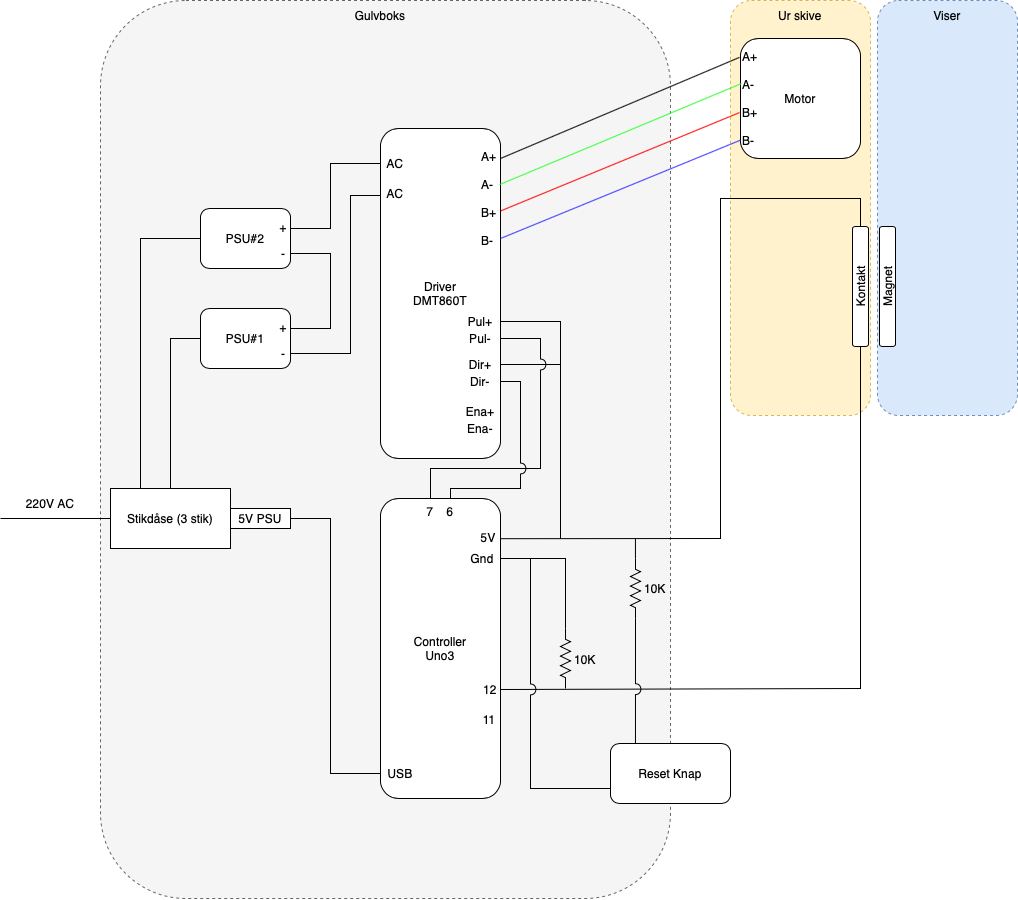

The diagram above was exported from draw.io. Its source (the exported page's mxGraphModel, read from the mxfile embedded in the PNG):
<mxGraphModel dx="1813" dy="646" grid="1" gridSize="10" guides="1" tooltips="1" connect="1" arrows="1" fold="1" page="1" pageScale="1" pageWidth="827" pageHeight="1169" math="0" shadow="0">
  <root>
    <mxCell id="0" />
    <mxCell id="1" parent="0" />
    <mxCell id="qrkqMXvxsfJEgGQK7cAp-27" value="" style="rounded=1;whiteSpace=wrap;html=1;fillColor=#f5f5f5;dashed=1;strokeColor=#666666;fontColor=#333333;" vertex="1" parent="1">
      <mxGeometry x="10" y="12" width="570" height="898" as="geometry" />
    </mxCell>
    <mxCell id="qrkqMXvxsfJEgGQK7cAp-10" value="" style="rounded=1;whiteSpace=wrap;html=1;fillColor=#fff2cc;dashed=1;strokeColor=#d6b656;" vertex="1" parent="1">
      <mxGeometry x="640" y="12" width="140" height="415" as="geometry" />
    </mxCell>
    <mxCell id="NkgPXzyj2ErXrCZgj2ab-4" value="PSU#1" style="rounded=1;whiteSpace=wrap;html=1;" vertex="1" parent="1">
      <mxGeometry x="110" y="320" width="90" height="60" as="geometry" />
    </mxCell>
    <mxCell id="NkgPXzyj2ErXrCZgj2ab-5" value="" style="endArrow=none;html=1;rounded=0;entryX=0;entryY=0.5;entryDx=0;entryDy=0;exitX=0.5;exitY=0;exitDx=0;exitDy=0;" edge="1" parent="1" target="NkgPXzyj2ErXrCZgj2ab-4" source="S6Jj7XA6q13D-qL-5X8c-39">
      <mxGeometry width="50" height="50" relative="1" as="geometry">
        <mxPoint x="20" y="350" as="sourcePoint" />
        <mxPoint x="40" y="340" as="targetPoint" />
        <Array as="points">
          <mxPoint x="80" y="350" />
        </Array>
      </mxGeometry>
    </mxCell>
    <mxCell id="NkgPXzyj2ErXrCZgj2ab-6" value="220V AC" style="text;html=1;strokeColor=none;fillColor=none;align=center;verticalAlign=middle;whiteSpace=wrap;rounded=0;" vertex="1" parent="1">
      <mxGeometry x="-70" y="500" width="60" height="30" as="geometry" />
    </mxCell>
    <mxCell id="NkgPXzyj2ErXrCZgj2ab-9" value="+" style="text;html=1;strokeColor=none;fillColor=none;align=center;verticalAlign=middle;whiteSpace=wrap;rounded=0;" vertex="1" parent="1">
      <mxGeometry x="163" y="324" width="60" height="30" as="geometry" />
    </mxCell>
    <mxCell id="NkgPXzyj2ErXrCZgj2ab-11" value="PSU#2" style="rounded=1;whiteSpace=wrap;html=1;" vertex="1" parent="1">
      <mxGeometry x="110" y="220" width="90" height="60" as="geometry" />
    </mxCell>
    <mxCell id="NkgPXzyj2ErXrCZgj2ab-12" value="" style="endArrow=none;html=1;rounded=0;entryX=0;entryY=0.5;entryDx=0;entryDy=0;exitX=0.25;exitY=0;exitDx=0;exitDy=0;" edge="1" parent="1" target="NkgPXzyj2ErXrCZgj2ab-11" source="S6Jj7XA6q13D-qL-5X8c-39">
      <mxGeometry width="50" height="50" relative="1" as="geometry">
        <mxPoint x="20" y="250" as="sourcePoint" />
        <mxPoint x="40" y="240" as="targetPoint" />
        <Array as="points">
          <mxPoint x="50" y="250" />
        </Array>
      </mxGeometry>
    </mxCell>
    <mxCell id="NkgPXzyj2ErXrCZgj2ab-14" value="+" style="text;html=1;strokeColor=none;fillColor=none;align=center;verticalAlign=middle;whiteSpace=wrap;rounded=0;" vertex="1" parent="1">
      <mxGeometry x="163" y="224" width="60" height="30" as="geometry" />
    </mxCell>
    <mxCell id="NkgPXzyj2ErXrCZgj2ab-16" value="" style="endArrow=none;html=1;rounded=0;entryX=1;entryY=0.75;entryDx=0;entryDy=0;" edge="1" parent="1" target="NkgPXzyj2ErXrCZgj2ab-11">
      <mxGeometry width="50" height="50" relative="1" as="geometry">
        <mxPoint x="200" y="340" as="sourcePoint" />
        <mxPoint x="320" y="270" as="targetPoint" />
        <Array as="points">
          <mxPoint x="240" y="340" />
          <mxPoint x="240" y="265" />
        </Array>
      </mxGeometry>
    </mxCell>
    <mxCell id="NkgPXzyj2ErXrCZgj2ab-17" value="-" style="text;html=1;strokeColor=none;fillColor=none;align=center;verticalAlign=middle;whiteSpace=wrap;rounded=0;" vertex="1" parent="1">
      <mxGeometry x="163" y="250" width="60" height="30" as="geometry" />
    </mxCell>
    <mxCell id="NkgPXzyj2ErXrCZgj2ab-18" value="" style="endArrow=none;html=1;rounded=0;entryX=0;entryY=0.5;entryDx=0;entryDy=0;" edge="1" parent="1" target="S6Jj7XA6q13D-qL-5X8c-4">
      <mxGeometry width="50" height="50" relative="1" as="geometry">
        <mxPoint x="200" y="240" as="sourcePoint" />
        <mxPoint x="240" y="160" as="targetPoint" />
        <Array as="points">
          <mxPoint x="240" y="240" />
          <mxPoint x="240" y="175" />
        </Array>
      </mxGeometry>
    </mxCell>
    <mxCell id="S6Jj7XA6q13D-qL-5X8c-1" value="Driver&lt;br&gt;DMT860T" style="rounded=1;whiteSpace=wrap;html=1;" vertex="1" parent="1">
      <mxGeometry x="290" y="140" width="120" height="330" as="geometry" />
    </mxCell>
    <mxCell id="S6Jj7XA6q13D-qL-5X8c-2" value="AC" style="text;html=1;strokeColor=none;fillColor=none;align=center;verticalAlign=middle;whiteSpace=wrap;rounded=0;" vertex="1" parent="1">
      <mxGeometry x="290" y="190" width="30" height="30" as="geometry" />
    </mxCell>
    <mxCell id="S6Jj7XA6q13D-qL-5X8c-4" value="AC" style="text;html=1;strokeColor=none;fillColor=none;align=center;verticalAlign=middle;whiteSpace=wrap;rounded=0;" vertex="1" parent="1">
      <mxGeometry x="290" y="160" width="30" height="30" as="geometry" />
    </mxCell>
    <mxCell id="S6Jj7XA6q13D-qL-5X8c-5" value="" style="endArrow=none;html=1;rounded=0;exitX=1;exitY=0.75;exitDx=0;exitDy=0;" edge="1" parent="1" source="NkgPXzyj2ErXrCZgj2ab-4">
      <mxGeometry width="50" height="50" relative="1" as="geometry">
        <mxPoint x="210" y="410" as="sourcePoint" />
        <mxPoint x="290" y="207" as="targetPoint" />
        <Array as="points">
          <mxPoint x="260" y="365" />
          <mxPoint x="260" y="207" />
        </Array>
      </mxGeometry>
    </mxCell>
    <mxCell id="S6Jj7XA6q13D-qL-5X8c-6" value="-" style="text;html=1;strokeColor=none;fillColor=none;align=center;verticalAlign=middle;whiteSpace=wrap;rounded=0;" vertex="1" parent="1">
      <mxGeometry x="163" y="350" width="60" height="30" as="geometry" />
    </mxCell>
    <mxCell id="S6Jj7XA6q13D-qL-5X8c-7" value="Motor" style="rounded=1;whiteSpace=wrap;html=1;" vertex="1" parent="1">
      <mxGeometry x="650" y="50" width="120" height="120" as="geometry" />
    </mxCell>
    <mxCell id="S6Jj7XA6q13D-qL-5X8c-12" value="A+&lt;br&gt;&lt;br&gt;A-&lt;br&gt;&lt;br&gt;B+&lt;br&gt;&lt;br&gt;B-" style="text;html=1;strokeColor=none;fillColor=none;align=left;verticalAlign=middle;whiteSpace=wrap;rounded=0;" vertex="1" parent="1">
      <mxGeometry x="650" y="50" width="30" height="120" as="geometry" />
    </mxCell>
    <mxCell id="S6Jj7XA6q13D-qL-5X8c-16" value="" style="endArrow=none;html=1;rounded=0;entryX=-0.03;entryY=0.157;entryDx=0;entryDy=0;entryPerimeter=0;" edge="1" parent="1" target="S6Jj7XA6q13D-qL-5X8c-12">
      <mxGeometry width="50" height="50" relative="1" as="geometry">
        <mxPoint x="410" y="170" as="sourcePoint" />
        <mxPoint x="510" y="100" as="targetPoint" />
      </mxGeometry>
    </mxCell>
    <mxCell id="S6Jj7XA6q13D-qL-5X8c-17" value="" style="endArrow=none;html=1;rounded=0;strokeColor=#33FF33;exitX=0.992;exitY=0.17;exitDx=0;exitDy=0;exitPerimeter=0;entryX=0.033;entryY=0.375;entryDx=0;entryDy=0;entryPerimeter=0;" edge="1" parent="1" source="S6Jj7XA6q13D-qL-5X8c-1" target="S6Jj7XA6q13D-qL-5X8c-12">
      <mxGeometry width="50" height="50" relative="1" as="geometry">
        <mxPoint x="470" y="120" as="sourcePoint" />
        <mxPoint x="560" y="140" as="targetPoint" />
      </mxGeometry>
    </mxCell>
    <mxCell id="S6Jj7XA6q13D-qL-5X8c-18" value="" style="endArrow=none;html=1;rounded=0;strokeColor=#FF0000;exitX=1;exitY=0.25;exitDx=0;exitDy=0;entryX=-0.03;entryY=0.617;entryDx=0;entryDy=0;entryPerimeter=0;" edge="1" parent="1" source="S6Jj7XA6q13D-qL-5X8c-1" target="S6Jj7XA6q13D-qL-5X8c-12">
      <mxGeometry width="50" height="50" relative="1" as="geometry">
        <mxPoint x="480" y="170" as="sourcePoint" />
        <mxPoint x="560" y="160" as="targetPoint" />
      </mxGeometry>
    </mxCell>
    <mxCell id="S6Jj7XA6q13D-qL-5X8c-19" value="" style="endArrow=none;html=1;rounded=0;strokeColor=#3333FF;entryX=0.002;entryY=0.847;entryDx=0;entryDy=0;entryPerimeter=0;" edge="1" parent="1" target="S6Jj7XA6q13D-qL-5X8c-12">
      <mxGeometry width="50" height="50" relative="1" as="geometry">
        <mxPoint x="410" y="250" as="sourcePoint" />
        <mxPoint x="560" y="190" as="targetPoint" />
      </mxGeometry>
    </mxCell>
    <mxCell id="S6Jj7XA6q13D-qL-5X8c-20" value="A+&lt;br&gt;&lt;br&gt;A-&lt;br&gt;&lt;br&gt;B+&lt;br&gt;&lt;br&gt;B-" style="text;html=1;strokeColor=none;fillColor=none;align=left;verticalAlign=middle;whiteSpace=wrap;rounded=0;" vertex="1" parent="1">
      <mxGeometry x="389" y="150" width="11" height="120" as="geometry" />
    </mxCell>
    <mxCell id="S6Jj7XA6q13D-qL-5X8c-27" value="Pul-" style="text;html=1;strokeColor=none;fillColor=none;align=center;verticalAlign=middle;whiteSpace=wrap;rounded=0;" vertex="1" parent="1">
      <mxGeometry x="370" y="337" width="40" height="26" as="geometry" />
    </mxCell>
    <mxCell id="S6Jj7XA6q13D-qL-5X8c-30" value="Pul+" style="text;html=1;strokeColor=none;fillColor=none;align=center;verticalAlign=middle;whiteSpace=wrap;rounded=0;" vertex="1" parent="1">
      <mxGeometry x="370" y="320" width="40" height="26" as="geometry" />
    </mxCell>
    <mxCell id="S6Jj7XA6q13D-qL-5X8c-35" value="Dir-" style="text;html=1;strokeColor=none;fillColor=none;align=center;verticalAlign=middle;whiteSpace=wrap;rounded=0;" vertex="1" parent="1">
      <mxGeometry x="370" y="380" width="40" height="26" as="geometry" />
    </mxCell>
    <mxCell id="S6Jj7XA6q13D-qL-5X8c-36" value="Dir+" style="text;html=1;strokeColor=none;fillColor=none;align=center;verticalAlign=middle;whiteSpace=wrap;rounded=0;" vertex="1" parent="1">
      <mxGeometry x="370" y="363" width="40" height="26" as="geometry" />
    </mxCell>
    <mxCell id="S6Jj7XA6q13D-qL-5X8c-37" value="Ena-" style="text;html=1;strokeColor=none;fillColor=none;align=center;verticalAlign=middle;whiteSpace=wrap;rounded=0;" vertex="1" parent="1">
      <mxGeometry x="370" y="427" width="40" height="26" as="geometry" />
    </mxCell>
    <mxCell id="S6Jj7XA6q13D-qL-5X8c-38" value="Ena+" style="text;html=1;strokeColor=none;fillColor=none;align=center;verticalAlign=middle;whiteSpace=wrap;rounded=0;" vertex="1" parent="1">
      <mxGeometry x="370" y="410" width="40" height="26" as="geometry" />
    </mxCell>
    <mxCell id="S6Jj7XA6q13D-qL-5X8c-39" value="Stikdåse (3 stik)" style="rounded=0;whiteSpace=wrap;html=1;" vertex="1" parent="1">
      <mxGeometry x="20" y="500" width="120" height="60" as="geometry" />
    </mxCell>
    <mxCell id="S6Jj7XA6q13D-qL-5X8c-40" value="" style="endArrow=none;html=1;rounded=0;entryX=0;entryY=0.5;entryDx=0;entryDy=0;" edge="1" parent="1" target="S6Jj7XA6q13D-qL-5X8c-39">
      <mxGeometry width="50" height="50" relative="1" as="geometry">
        <mxPoint x="-90" y="530" as="sourcePoint" />
        <mxPoint x="-20" y="530" as="targetPoint" />
      </mxGeometry>
    </mxCell>
    <mxCell id="S6Jj7XA6q13D-qL-5X8c-41" value="5V PSU" style="rounded=0;whiteSpace=wrap;html=1;" vertex="1" parent="1">
      <mxGeometry x="140" y="520" width="60" height="20" as="geometry" />
    </mxCell>
    <mxCell id="qrkqMXvxsfJEgGQK7cAp-1" value="Controller&lt;br&gt;Uno3" style="rounded=1;whiteSpace=wrap;html=1;" vertex="1" parent="1">
      <mxGeometry x="290" y="510" width="120" height="300" as="geometry" />
    </mxCell>
    <mxCell id="qrkqMXvxsfJEgGQK7cAp-2" value="USB" style="text;html=1;strokeColor=none;fillColor=none;align=center;verticalAlign=middle;whiteSpace=wrap;rounded=0;" vertex="1" parent="1">
      <mxGeometry x="290" y="770" width="40" height="30" as="geometry" />
    </mxCell>
    <mxCell id="qrkqMXvxsfJEgGQK7cAp-3" value="" style="endArrow=none;html=1;rounded=0;exitX=1;exitY=0.5;exitDx=0;exitDy=0;entryX=0;entryY=0.5;entryDx=0;entryDy=0;" edge="1" parent="1" source="S6Jj7XA6q13D-qL-5X8c-41" target="qrkqMXvxsfJEgGQK7cAp-2">
      <mxGeometry width="50" height="50" relative="1" as="geometry">
        <mxPoint x="240" y="540" as="sourcePoint" />
        <mxPoint x="290" y="490" as="targetPoint" />
        <Array as="points">
          <mxPoint x="240" y="530" />
          <mxPoint x="240" y="785" />
        </Array>
      </mxGeometry>
    </mxCell>
    <mxCell id="qrkqMXvxsfJEgGQK7cAp-4" value="7" style="text;html=1;strokeColor=none;fillColor=none;align=center;verticalAlign=middle;whiteSpace=wrap;rounded=0;" vertex="1" parent="1">
      <mxGeometry x="330" y="510" width="20" height="26" as="geometry" />
    </mxCell>
    <mxCell id="qrkqMXvxsfJEgGQK7cAp-5" value="6" style="text;html=1;strokeColor=none;fillColor=none;align=center;verticalAlign=middle;whiteSpace=wrap;rounded=0;" vertex="1" parent="1">
      <mxGeometry x="350" y="510" width="20" height="26" as="geometry" />
    </mxCell>
    <mxCell id="qrkqMXvxsfJEgGQK7cAp-6" value="5V" style="text;html=1;strokeColor=none;fillColor=none;align=center;verticalAlign=middle;whiteSpace=wrap;rounded=0;" vertex="1" parent="1">
      <mxGeometry x="387.5" y="534" width="20" height="30" as="geometry" />
    </mxCell>
    <mxCell id="qrkqMXvxsfJEgGQK7cAp-7" value="" style="endArrow=none;html=1;rounded=0;exitX=1;exitY=0.5;exitDx=0;exitDy=0;" edge="1" parent="1" source="S6Jj7XA6q13D-qL-5X8c-30">
      <mxGeometry width="50" height="50" relative="1" as="geometry">
        <mxPoint x="510" y="340" as="sourcePoint" />
        <mxPoint x="470" y="550" as="targetPoint" />
        <Array as="points">
          <mxPoint x="470" y="333" />
        </Array>
      </mxGeometry>
    </mxCell>
    <mxCell id="qrkqMXvxsfJEgGQK7cAp-11" value="Ur skive" style="text;html=1;strokeColor=none;fillColor=none;align=center;verticalAlign=middle;whiteSpace=wrap;rounded=0;" vertex="1" parent="1">
      <mxGeometry x="680" y="12" width="60" height="30" as="geometry" />
    </mxCell>
    <mxCell id="qrkqMXvxsfJEgGQK7cAp-12" value="" style="rounded=1;whiteSpace=wrap;html=1;fillColor=#dae8fc;dashed=1;strokeColor=#6c8ebf;" vertex="1" parent="1">
      <mxGeometry x="787" y="12" width="140" height="415" as="geometry" />
    </mxCell>
    <mxCell id="qrkqMXvxsfJEgGQK7cAp-13" value="Viser" style="text;html=1;strokeColor=none;fillColor=none;align=center;verticalAlign=middle;whiteSpace=wrap;rounded=0;" vertex="1" parent="1">
      <mxGeometry x="827" y="12" width="60" height="30" as="geometry" />
    </mxCell>
    <mxCell id="qrkqMXvxsfJEgGQK7cAp-14" value="Magnet" style="rounded=1;whiteSpace=wrap;html=1;direction=east;rotation=-90;" vertex="1" parent="1">
      <mxGeometry x="737" y="290" width="120" height="16" as="geometry" />
    </mxCell>
    <mxCell id="qrkqMXvxsfJEgGQK7cAp-15" value="Kontakt" style="rounded=1;whiteSpace=wrap;html=1;direction=east;rotation=-90;" vertex="1" parent="1">
      <mxGeometry x="710" y="290" width="120" height="16" as="geometry" />
    </mxCell>
    <mxCell id="qrkqMXvxsfJEgGQK7cAp-23" style="edgeStyle=orthogonalEdgeStyle;rounded=0;orthogonalLoop=1;jettySize=auto;html=1;entryX=1;entryY=0.5;entryDx=0;entryDy=0;exitX=0;exitY=0.5;exitDx=0;exitDy=0;exitPerimeter=0;endArrow=none;endFill=0;" edge="1" parent="1" source="qrkqMXvxsfJEgGQK7cAp-17" target="qrkqMXvxsfJEgGQK7cAp-18">
      <mxGeometry relative="1" as="geometry" />
    </mxCell>
    <mxCell id="qrkqMXvxsfJEgGQK7cAp-17" value="" style="pointerEvents=1;verticalLabelPosition=bottom;shadow=0;dashed=0;align=center;html=1;verticalAlign=top;shape=mxgraph.electrical.resistors.resistor_2;direction=south;" vertex="1" parent="1">
      <mxGeometry x="470" y="640" width="10" height="60" as="geometry" />
    </mxCell>
    <mxCell id="qrkqMXvxsfJEgGQK7cAp-18" value="Gnd" style="text;html=1;strokeColor=none;fillColor=none;align=center;verticalAlign=middle;whiteSpace=wrap;rounded=0;" vertex="1" parent="1">
      <mxGeometry x="374" y="555" width="36" height="30" as="geometry" />
    </mxCell>
    <mxCell id="qrkqMXvxsfJEgGQK7cAp-19" value="" style="endArrow=none;html=1;rounded=0;entryX=1;entryY=0.5;entryDx=0;entryDy=0;exitX=0.998;exitY=0.134;exitDx=0;exitDy=0;exitPerimeter=0;" edge="1" parent="1" source="qrkqMXvxsfJEgGQK7cAp-1" target="qrkqMXvxsfJEgGQK7cAp-15">
      <mxGeometry width="50" height="50" relative="1" as="geometry">
        <mxPoint x="630" y="540" as="sourcePoint" />
        <mxPoint x="590" y="270" as="targetPoint" />
        <Array as="points">
          <mxPoint x="630" y="550" />
          <mxPoint x="630" y="210" />
          <mxPoint x="730" y="210" />
          <mxPoint x="770" y="210" />
        </Array>
      </mxGeometry>
    </mxCell>
    <mxCell id="qrkqMXvxsfJEgGQK7cAp-20" value="" style="endArrow=none;html=1;rounded=0;exitX=1;exitY=0.5;exitDx=0;exitDy=0;entryX=0;entryY=0.5;entryDx=0;entryDy=0;" edge="1" parent="1" source="qrkqMXvxsfJEgGQK7cAp-21" target="qrkqMXvxsfJEgGQK7cAp-15">
      <mxGeometry width="50" height="50" relative="1" as="geometry">
        <mxPoint x="440" y="600" as="sourcePoint" />
        <mxPoint x="770" y="570" as="targetPoint" />
        <Array as="points">
          <mxPoint x="770" y="700" />
        </Array>
      </mxGeometry>
    </mxCell>
    <mxCell id="qrkqMXvxsfJEgGQK7cAp-21" value="12" style="text;html=1;strokeColor=none;fillColor=none;align=center;verticalAlign=middle;whiteSpace=wrap;rounded=0;" vertex="1" parent="1">
      <mxGeometry x="390" y="686" width="20" height="30" as="geometry" />
    </mxCell>
    <mxCell id="qrkqMXvxsfJEgGQK7cAp-24" value="10K" style="text;html=1;strokeColor=none;fillColor=none;align=center;verticalAlign=middle;whiteSpace=wrap;rounded=0;" vertex="1" parent="1">
      <mxGeometry x="480" y="656" width="30" height="30" as="geometry" />
    </mxCell>
    <mxCell id="qrkqMXvxsfJEgGQK7cAp-26" value="11" style="text;html=1;strokeColor=none;fillColor=none;align=center;verticalAlign=middle;whiteSpace=wrap;rounded=0;" vertex="1" parent="1">
      <mxGeometry x="389" y="716" width="20" height="30" as="geometry" />
    </mxCell>
    <mxCell id="qrkqMXvxsfJEgGQK7cAp-28" value="Gulvboks" style="text;html=1;strokeColor=none;fillColor=none;align=center;verticalAlign=middle;whiteSpace=wrap;rounded=0;" vertex="1" parent="1">
      <mxGeometry x="260" y="12" width="60" height="30" as="geometry" />
    </mxCell>
    <mxCell id="qrkqMXvxsfJEgGQK7cAp-29" value="Reset Knap" style="rounded=1;whiteSpace=wrap;html=1;" vertex="1" parent="1">
      <mxGeometry x="520" y="755" width="120" height="60" as="geometry" />
    </mxCell>
    <mxCell id="qrkqMXvxsfJEgGQK7cAp-31" value="" style="endArrow=none;html=1;rounded=0;entryX=0;entryY=0.75;entryDx=0;entryDy=0;jumpStyle=arc;jumpSize=11;" edge="1" parent="1" source="qrkqMXvxsfJEgGQK7cAp-18" target="qrkqMXvxsfJEgGQK7cAp-29">
      <mxGeometry width="50" height="50" relative="1" as="geometry">
        <mxPoint x="450" y="840" as="sourcePoint" />
        <mxPoint x="500" y="790" as="targetPoint" />
        <Array as="points">
          <mxPoint x="440" y="570" />
          <mxPoint x="440" y="800" />
        </Array>
      </mxGeometry>
    </mxCell>
    <mxCell id="qrkqMXvxsfJEgGQK7cAp-33" value="" style="endArrow=none;html=1;rounded=0;jumpStyle=arc;jumpSize=11;exitX=1;exitY=0.5;exitDx=0;exitDy=0;exitPerimeter=0;entryX=0.208;entryY=0.003;entryDx=0;entryDy=0;entryPerimeter=0;" edge="1" parent="1" source="qrkqMXvxsfJEgGQK7cAp-34" target="qrkqMXvxsfJEgGQK7cAp-29">
      <mxGeometry width="50" height="50" relative="1" as="geometry">
        <mxPoint x="550" y="620" as="sourcePoint" />
        <mxPoint x="545" y="750" as="targetPoint" />
      </mxGeometry>
    </mxCell>
    <mxCell id="qrkqMXvxsfJEgGQK7cAp-34" value="" style="pointerEvents=1;verticalLabelPosition=bottom;shadow=0;dashed=0;align=center;html=1;verticalAlign=top;shape=mxgraph.electrical.resistors.resistor_2;direction=south;" vertex="1" parent="1">
      <mxGeometry x="540" y="570" width="10" height="60" as="geometry" />
    </mxCell>
    <mxCell id="qrkqMXvxsfJEgGQK7cAp-36" value="10K" style="text;html=1;strokeColor=none;fillColor=none;align=center;verticalAlign=middle;whiteSpace=wrap;rounded=0;" vertex="1" parent="1">
      <mxGeometry x="550" y="585" width="30" height="30" as="geometry" />
    </mxCell>
    <mxCell id="qrkqMXvxsfJEgGQK7cAp-37" value="" style="endArrow=none;html=1;rounded=0;entryX=0;entryY=0.5;entryDx=0;entryDy=0;entryPerimeter=0;movable=1;resizable=1;rotatable=1;deletable=1;editable=1;locked=0;connectable=1;" edge="1" parent="1">
      <mxGeometry width="50" height="50" relative="1" as="geometry">
        <mxPoint x="544.95" y="550" as="sourcePoint" />
        <mxPoint x="544.95" y="570" as="targetPoint" />
      </mxGeometry>
    </mxCell>
    <mxCell id="qrkqMXvxsfJEgGQK7cAp-38" value="" style="endArrow=none;html=1;rounded=0;exitX=1;exitY=0.5;exitDx=0;exitDy=0;" edge="1" parent="1" source="S6Jj7XA6q13D-qL-5X8c-36">
      <mxGeometry width="50" height="50" relative="1" as="geometry">
        <mxPoint x="440" y="400" as="sourcePoint" />
        <mxPoint x="470" y="376" as="targetPoint" />
      </mxGeometry>
    </mxCell>
    <mxCell id="qrkqMXvxsfJEgGQK7cAp-39" value="" style="endArrow=none;html=1;rounded=0;entryX=1;entryY=0.5;entryDx=0;entryDy=0;exitX=0.5;exitY=0;exitDx=0;exitDy=0;jumpStyle=arc;jumpSize=11;" edge="1" parent="1" source="qrkqMXvxsfJEgGQK7cAp-4" target="S6Jj7XA6q13D-qL-5X8c-27">
      <mxGeometry width="50" height="50" relative="1" as="geometry">
        <mxPoint x="410" y="450" as="sourcePoint" />
        <mxPoint x="460" y="400" as="targetPoint" />
        <Array as="points">
          <mxPoint x="340" y="480" />
          <mxPoint x="450" y="480" />
          <mxPoint x="450" y="350" />
        </Array>
      </mxGeometry>
    </mxCell>
    <mxCell id="qrkqMXvxsfJEgGQK7cAp-40" value="" style="endArrow=none;html=1;rounded=0;entryX=1;entryY=0.5;entryDx=0;entryDy=0;exitX=0.5;exitY=0;exitDx=0;exitDy=0;jumpStyle=arc;jumpSize=11;" edge="1" parent="1" source="qrkqMXvxsfJEgGQK7cAp-5" target="S6Jj7XA6q13D-qL-5X8c-35">
      <mxGeometry width="50" height="50" relative="1" as="geometry">
        <mxPoint x="380" y="500" as="sourcePoint" />
        <mxPoint x="430" y="450" as="targetPoint" />
        <Array as="points">
          <mxPoint x="360" y="500" />
          <mxPoint x="430" y="500" />
          <mxPoint x="430" y="393" />
        </Array>
      </mxGeometry>
    </mxCell>
  </root>
</mxGraphModel>